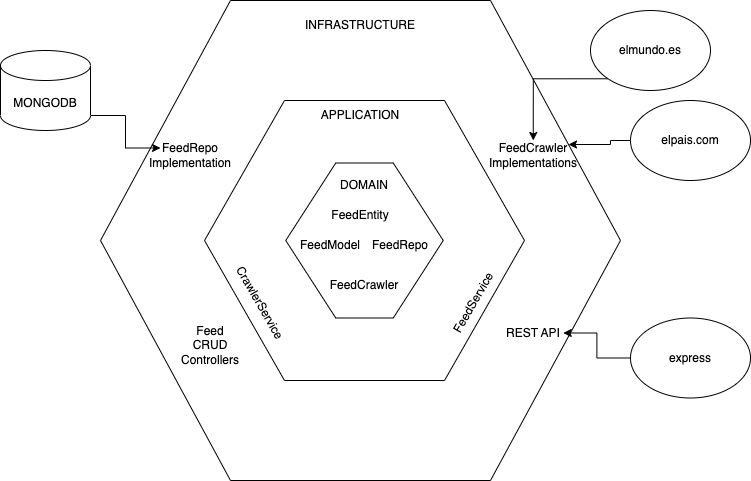

The diagram above was exported from draw.io. Its source (the exported page's mxGraphModel, read from the mxfile embedded in the PNG):
<mxGraphModel dx="1671" dy="850" grid="1" gridSize="10" guides="1" tooltips="1" connect="1" arrows="1" fold="1" page="1" pageScale="1" pageWidth="827" pageHeight="1169" math="0" shadow="0">
  <root>
    <mxCell id="0" />
    <mxCell id="1" parent="0" />
    <mxCell id="2LeheIOTnWJpAgcvWk5a-1" value="" style="shape=hexagon;perimeter=hexagonPerimeter2;whiteSpace=wrap;html=1;fixedSize=1;size=130;" vertex="1" parent="1">
      <mxGeometry x="150" y="120" width="520" height="480" as="geometry" />
    </mxCell>
    <mxCell id="2LeheIOTnWJpAgcvWk5a-3" value="&lt;meta charset=&quot;utf-8&quot;&gt;&lt;span style=&quot;color: rgb(0, 0, 0); font-family: Helvetica; font-size: 12px; font-style: normal; font-variant-ligatures: normal; font-variant-caps: normal; font-weight: 400; letter-spacing: normal; orphans: 2; text-align: center; text-indent: 0px; text-transform: none; widows: 2; word-spacing: 0px; -webkit-text-stroke-width: 0px; background-color: rgb(251, 251, 251); text-decoration-thickness: initial; text-decoration-style: initial; text-decoration-color: initial; float: none; display: inline !important;&quot;&gt;FeedEntity&lt;/span&gt;" style="shape=hexagon;perimeter=hexagonPerimeter2;whiteSpace=wrap;html=1;fixedSize=1;size=80;" vertex="1" parent="1">
      <mxGeometry x="254" y="220" width="320" height="280" as="geometry" />
    </mxCell>
    <mxCell id="2LeheIOTnWJpAgcvWk5a-5" value="" style="shape=hexagon;perimeter=hexagonPerimeter2;whiteSpace=wrap;html=1;fixedSize=1;size=50;" vertex="1" parent="1">
      <mxGeometry x="335.25" y="282.5" width="157.5" height="155" as="geometry" />
    </mxCell>
    <mxCell id="2LeheIOTnWJpAgcvWk5a-6" value="DOMAIN" style="text;html=1;strokeColor=none;fillColor=none;align=center;verticalAlign=middle;whiteSpace=wrap;rounded=0;" vertex="1" parent="1">
      <mxGeometry x="384" y="290" width="60" height="30" as="geometry" />
    </mxCell>
    <mxCell id="2LeheIOTnWJpAgcvWk5a-7" value="APPLICATION" style="text;html=1;strokeColor=none;fillColor=none;align=center;verticalAlign=middle;whiteSpace=wrap;rounded=0;" vertex="1" parent="1">
      <mxGeometry x="380" y="220" width="60" height="30" as="geometry" />
    </mxCell>
    <mxCell id="2LeheIOTnWJpAgcvWk5a-8" value="INFRASTRUCTURE" style="text;html=1;strokeColor=none;fillColor=none;align=center;verticalAlign=middle;whiteSpace=wrap;rounded=0;" vertex="1" parent="1">
      <mxGeometry x="380" y="130" width="60" height="30" as="geometry" />
    </mxCell>
    <mxCell id="2LeheIOTnWJpAgcvWk5a-9" value="FeedEntity" style="text;html=1;strokeColor=none;fillColor=none;align=center;verticalAlign=middle;whiteSpace=wrap;rounded=0;" vertex="1" parent="1">
      <mxGeometry x="380" y="320" width="60" height="30" as="geometry" />
    </mxCell>
    <mxCell id="2LeheIOTnWJpAgcvWk5a-10" value="FeedModel" style="text;html=1;strokeColor=none;fillColor=none;align=center;verticalAlign=middle;whiteSpace=wrap;rounded=0;" vertex="1" parent="1">
      <mxGeometry x="350" y="350" width="60" height="30" as="geometry" />
    </mxCell>
    <mxCell id="2LeheIOTnWJpAgcvWk5a-11" value="FeedCrawler" style="text;html=1;strokeColor=none;fillColor=none;align=center;verticalAlign=middle;whiteSpace=wrap;rounded=0;" vertex="1" parent="1">
      <mxGeometry x="384" y="390" width="60" height="30" as="geometry" />
    </mxCell>
    <mxCell id="2LeheIOTnWJpAgcvWk5a-12" value="FeedRepo" style="text;html=1;strokeColor=none;fillColor=none;align=center;verticalAlign=middle;whiteSpace=wrap;rounded=0;" vertex="1" parent="1">
      <mxGeometry x="420" y="350" width="60" height="30" as="geometry" />
    </mxCell>
    <mxCell id="2LeheIOTnWJpAgcvWk5a-13" value="CrawlerService" style="text;html=1;strokeColor=none;fillColor=none;align=center;verticalAlign=middle;whiteSpace=wrap;rounded=0;rotation=60;" vertex="1" parent="1">
      <mxGeometry x="280" y="407.5" width="60" height="30" as="geometry" />
    </mxCell>
    <mxCell id="2LeheIOTnWJpAgcvWk5a-14" value="FeedService" style="text;html=1;strokeColor=none;fillColor=none;align=center;verticalAlign=middle;whiteSpace=wrap;rounded=0;rotation=-60;" vertex="1" parent="1">
      <mxGeometry x="492.75" y="407.5" width="60" height="30" as="geometry" />
    </mxCell>
    <mxCell id="2LeheIOTnWJpAgcvWk5a-15" value="FeedRepo Implementation" style="text;html=1;strokeColor=none;fillColor=none;align=center;verticalAlign=middle;whiteSpace=wrap;rounded=0;rotation=0;" vertex="1" parent="1">
      <mxGeometry x="210" y="260" width="60" height="30" as="geometry" />
    </mxCell>
    <mxCell id="2LeheIOTnWJpAgcvWk5a-16" value="Feed&lt;br&gt;CRUD Controllers" style="text;html=1;strokeColor=none;fillColor=none;align=center;verticalAlign=middle;whiteSpace=wrap;rounded=0;rotation=0;" vertex="1" parent="1">
      <mxGeometry x="230" y="450" width="60" height="30" as="geometry" />
    </mxCell>
    <mxCell id="2LeheIOTnWJpAgcvWk5a-17" value="FeedCrawler&lt;br&gt;Implementations" style="text;html=1;strokeColor=none;fillColor=none;align=center;verticalAlign=middle;whiteSpace=wrap;rounded=0;rotation=0;" vertex="1" parent="1">
      <mxGeometry x="552.75" y="260" width="60" height="30" as="geometry" />
    </mxCell>
    <mxCell id="2LeheIOTnWJpAgcvWk5a-18" value="REST API" style="text;html=1;strokeColor=none;fillColor=none;align=center;verticalAlign=middle;whiteSpace=wrap;rounded=0;rotation=0;" vertex="1" parent="1">
      <mxGeometry x="552.75" y="437.5" width="60" height="30" as="geometry" />
    </mxCell>
    <mxCell id="2LeheIOTnWJpAgcvWk5a-20" style="edgeStyle=orthogonalEdgeStyle;rounded=0;orthogonalLoop=1;jettySize=auto;html=1;exitX=1;exitY=1;exitDx=0;exitDy=-15;exitPerimeter=0;entryX=0;entryY=0.25;entryDx=0;entryDy=0;" edge="1" parent="1" source="2LeheIOTnWJpAgcvWk5a-19" target="2LeheIOTnWJpAgcvWk5a-15">
      <mxGeometry relative="1" as="geometry" />
    </mxCell>
    <mxCell id="2LeheIOTnWJpAgcvWk5a-19" value="MONGODB" style="shape=cylinder3;whiteSpace=wrap;html=1;boundedLbl=1;backgroundOutline=1;size=15;" vertex="1" parent="1">
      <mxGeometry x="50" y="170" width="90" height="80" as="geometry" />
    </mxCell>
    <mxCell id="2LeheIOTnWJpAgcvWk5a-23" style="edgeStyle=orthogonalEdgeStyle;rounded=0;orthogonalLoop=1;jettySize=auto;html=1;exitX=0;exitY=1;exitDx=0;exitDy=0;entryX=0.5;entryY=0;entryDx=0;entryDy=0;" edge="1" parent="1" source="2LeheIOTnWJpAgcvWk5a-21" target="2LeheIOTnWJpAgcvWk5a-17">
      <mxGeometry relative="1" as="geometry" />
    </mxCell>
    <mxCell id="2LeheIOTnWJpAgcvWk5a-21" value="elmundo.es" style="ellipse;whiteSpace=wrap;html=1;" vertex="1" parent="1">
      <mxGeometry x="640" y="130" width="120" height="80" as="geometry" />
    </mxCell>
    <mxCell id="2LeheIOTnWJpAgcvWk5a-24" style="edgeStyle=orthogonalEdgeStyle;rounded=0;orthogonalLoop=1;jettySize=auto;html=1;exitX=0;exitY=0.5;exitDx=0;exitDy=0;entryX=1;entryY=0.25;entryDx=0;entryDy=0;" edge="1" parent="1" source="2LeheIOTnWJpAgcvWk5a-22" target="2LeheIOTnWJpAgcvWk5a-1">
      <mxGeometry relative="1" as="geometry" />
    </mxCell>
    <mxCell id="2LeheIOTnWJpAgcvWk5a-22" value="elpais.com" style="ellipse;whiteSpace=wrap;html=1;" vertex="1" parent="1">
      <mxGeometry x="680" y="220" width="120" height="80" as="geometry" />
    </mxCell>
    <mxCell id="2LeheIOTnWJpAgcvWk5a-26" style="edgeStyle=orthogonalEdgeStyle;rounded=0;orthogonalLoop=1;jettySize=auto;html=1;exitX=0;exitY=0.5;exitDx=0;exitDy=0;entryX=1;entryY=0.5;entryDx=0;entryDy=0;" edge="1" parent="1" source="2LeheIOTnWJpAgcvWk5a-25" target="2LeheIOTnWJpAgcvWk5a-18">
      <mxGeometry relative="1" as="geometry" />
    </mxCell>
    <mxCell id="2LeheIOTnWJpAgcvWk5a-25" value="express" style="ellipse;whiteSpace=wrap;html=1;" vertex="1" parent="1">
      <mxGeometry x="680" y="437.5" width="120" height="80" as="geometry" />
    </mxCell>
  </root>
</mxGraphModel>